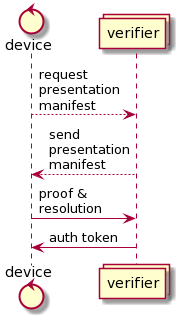

The diagram above was rendered by PlantUML. Its source (embedded in the PNG):
@startuml
control device as d
collections verifier as v

d --> v: request\npresentation\nmanifest
v --> d: send\npresentation\nmanifest
d -> v: proof &\nresolution
v -> d: auth token
@enduml